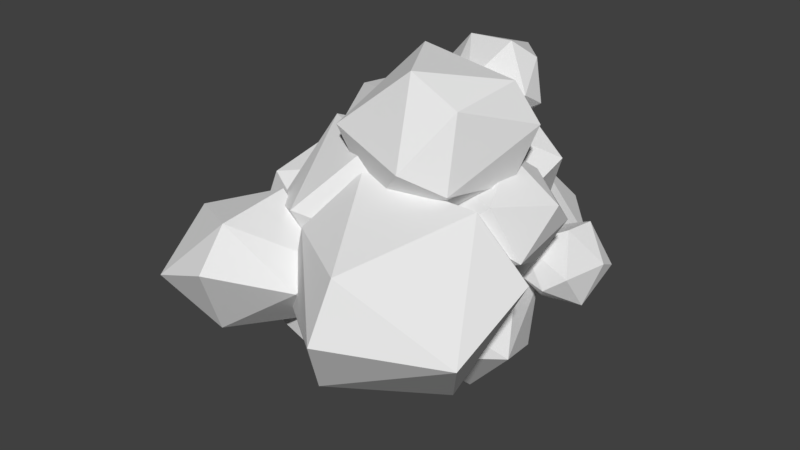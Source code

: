 # Source: FOLIAGE__03.blend  (saved by Blender 2.79.0; exported with 4.5.12 LTS)
import bpy
from mathutils import Matrix  # noqa: F401  (used for matrix-valued properties, if any)

bpy.ops.wm.read_factory_settings(use_empty=True)
scene = bpy.context.scene
scene.name = 'Scene'

# ---- collections
col_collection_1 = bpy.data.collections.new('Collection 1'); scene.collection.children.link(col_collection_1)

# ---- world
world_world = bpy.data.worlds.new('World'); scene.world = world_world
world_world.color = (0.05088, 0.05088, 0.05088)
world_world.use_sun_shadow = False
world_world.sun_shadow_jitter_overblur = 0.0
world_world.cycles.sampling_method = 'MANUAL'

# ---- meshes
me_icosphere_011 = bpy.data.meshes.new('Icosphere.011')
me_icosphere_011.from_pydata([(3.64, 4.821, 6.793), (3.488, 6.608, 7.413), (5.086, 3.651, 8.803), (0.4748, 6.771, 8.77), (-0.04609, 4.651, 9.607), (3.148, 7.514, 8.93), (5.205, 4.898, 8.075), (3.71, 4.292, 11.09), (1.097, 4.587, 10.88), (2.925, 6.953, 10.19), (4.499, 5.398, 10.14), (-1.312, 7.679, 4.931), (-6.387, 4.199, 5.113), (-3.095, 7.607, 3.895), (-1.952, 5.615, 8.184), (-1.862, 1.872, 7.894), (-5.552, 3.993, 6.902), (-3.663, 6.514, 6.84), (-2.04, -0.8756, 7.229), (-0.9794, -3.151, 7.897), (3.674, -4.336, 6.962), (-0.4432, 3.549, 8.985), (6.894, 2.275, 8.205), (5.594, -3.065, 5.988), (2.816, -2.254, 11.12), (0.5042, 1.662, 11.06), (5.735, 1.747, 10.24), (5.27, -2.001, 9.691), (6.785, -3.83, -3.75), (1.162, -4.422, -4.145), (2.45, -8.45, -2.682), (9.464, -7.243, 0.518), (9.549, -2.096, 2.492), (3.709, -10.35, 0.8959), (6.886, -2.547, 5.502), (3.927, -8.947, 3.859), (-0.5096, -6.198, 3.757), (-5.853, -2.843, -3.844), (-6.756, -0.313, -3.391), (-7.659, -3.192, -2.034), (-7.718, -0.4187, -1.874), (-4.675, 0.928, -2.729), (-7.229, -0.7737, -0.6172), (6.561, 3.97, -1.652), (5.05, 6.274, -3.498), (7.905, 5.774, -2.808), (7.654, 4.451, -0.8189), (6.951, 7.579, -3.265), (5.496, 8.888, -2.781), (8.239, 7.132, -0.8084), (8.009, 8.474, -1.467), (6.437, 6.365, 0.9058), (6.689, 8.134, 0.831), (-5.084, 9.065, -1.262), (-6.335, 8.928, 0.7103), (-2.096, 8.6, 3.515), (-5.7, 8.466, 2.344), (-3.234, 9.949, 2.288), (1.159, 11.55, -5.018), (-3.126, 10.77, -3.315), (5.38, 10.37, -1.597), (0.01417, 9.298, 4.015), (-2.53, 11.54, -0.02514), (3.609, 11.7, 0.09793), (3.125, 8.551, 3.17), (-0.154, -6.04, -3.017), (-1.604, -1.58, -6.808), (3.052, -3.087, -4.485), (-5.485, -0.4177, -4.964), (-4.767, -4.168, -3.673), (2.79, -1.468, -4.547), (2.889, 2.992, -8.605), (6.313, 1.485, -4.687), (5.366, 4.809, -5.823), (3.031, 7.059, -6.257), (-1.401, 4.155, -8.373), (-1.228, 0.4043, -6.906), (0.09456, 7.624, -5.425), (-1.246, 6.264, -3.964), (4.702, 6.537, 1.352), (5.991, 5.971, 5.015), (2.942, 9.068, 3.981), (2.234, 6.785, 7.58), (0.3411, 7.78, 6.093), (8.0, -0.4565, 2.326), (6.735, -1.286, 5.191), (7.258, 1.939, 1.216), (5.704, 3.855, 1.174), (8.364, 1.97, 4.599), (8.13, 3.304, 3.29), (6.005, 3.638, 5.257), (6.411, 4.792, 0.9468), (-1.927, -5.523, 3.937), (-5.054, 0.4273, 5.026), (-3.245, -0.6617, 7.097), (-9.087, -0.4173, 0.1727), (-5.493, 2.225, -3.885), (-7.994, -0.5544, 2.525), (-7.189, 6.333, -3.654), (-10.05, 3.908, -2.186), (-7.074, 4.155, 4.132), (-9.94, 4.741, 0.6497), (-0.04493, -7.245, 0.7539), (-4.454, -8.188, -2.406), (-4.517, -4.413, -2.67), (-7.272, -5.032, -1.693), (-2.999, -1.908, 0.4952), (-6.882, -9.769, 0.444), (-3.464, -10.13, 1.762), (-8.613, -5.757, 0.6963), (-3.707, -4.191, 4.094), (-3.607, -8.331, 3.772), (-7.69, -5.985, 2.675), (-5.6, -3.196, 2.607), (-4.131, -3.755, 3.427), (-3.972, -3.867, 3.596), (-3.644, -3.99, 3.777), (-3.307, -4.278, 3.821), (-3.017, -4.823, 3.593), (-3.783, 0.4697, 2.623), (-4.002, 0.6847, 3.028), (-3.837, -3.399, 2.859), (-1.493, -4.987, 2.563), (-3.356, -3.059, 2.309), (-3.878, 1.435, 3.579), (-4.056, 0.9098, 3.392), (-2.259, -1.325, 0.7801), (-2.996, -0.2251, 1.16), (-3.572, -0.01592, 0.7529), (-3.536, 0.03296, 0.8451), (-3.31, 0.6168, 1.725), (-3.822, -0.3591, -0.396), (-4.795, 5.965, -2.347), (-4.574, 5.424, -2.548), (-4.1, 3.222, -2.896), (-4.207, 1.852, -2.672), (-4.735, 6.374, -2.048), (2.254, 1.734, 3.098), (2.384, 1.623, 3.543), (5.678, 3.843, 1.177), (5.645, 3.888, 1.219), (5.673, 3.766, 1.153), (5.078, 2.072, 0.7466), (5.652, 3.662, 1.132), (4.521, 4.576, 2.353), (2.388, 2.108, 3.129), (2.195, 1.927, 3.215), (2.333, 1.774, 3.608), (4.813, 3.401, 5.157), (4.411, 3.102, 5.316), (5.813, 3.926, 4.04), (4.635, 4.58, 2.594), (4.416, 4.624, 2.377), (5.901, 3.852, 4.282), (5.237, 3.812, 4.907), (5.557, 3.9, 4.632), (4.987, 4.164, -1.381), (5.078, 3.72, -1.456), (4.58, 0.3823, -2.94), (4.952, 1.879, -2.487), (-1.319, 5.588, -3.978), (-1.125, 6.017, -3.715), (-1.542, 3.273, -5.713), (-1.605, 2.715, -5.6), (2.305, -1.189, -4.88), (2.363, -1.269, -4.798), (2.49, -1.306, -4.516), (-1.755, -5.071, -2.158), (0.5481, -0.4124, -5.759), (-1.093, 0.4511, -5.75), (1.758, -0.9868, -5.153), (-4.489, -3.855, -2.183), (-3.425, -4.422, -2.491), (-1.778, -5.067, -2.18), (-2.979, -1.4, -0.09144), (-2.388, -1.565, 0.3785), (-2.053, -1.459, 0.6245), (-2.772, -2.235, 0.1555), (-4.345, 0.904, -2.446), (-1.739, 1.594, -4.878), (-1.734, 1.65, -4.846), (-1.915, 1.696, -4.765), (-1.527, 0.7075, -5.469), (-2.724, 1.727, -4.292), (-3.613, 2.176, -3.35), (-1.587, 6.209, -3.387), (-1.064, 6.07, -3.697), (-1.087, 6.218, -3.804), (-1.059, 6.268, -3.87), (-2.596, 6.68, -2.629), (-0.1672, 7.227, -4.929), (0.51, 7.487, -5.183), (0.6223, 7.468, -5.232), (0.2088, 7.436, -5.063), (1.651, 8.905, 3.571), (0.7865, 8.637, 3.783), (3.092, 8.437, 3.173), (2.731, 8.645, 3.277), (0.3928, 8.241, 3.867), (-0.6064, 7.358, 3.418), (3.285, 6.569, -3.567), (2.968, 6.689, -3.848), (3.181, 8.351, 3.1), (1.868, 9.025, 3.357), (4.092, 6.938, 1.594), (4.29, 6.541, 1.285), (4.318, 6.089, 1.319), (4.252, 5.693, 1.526), (4.639, 6.42, 0.6264), (4.74, 6.801, 0.2204), (-6.007, 6.738, 1.332), (-6.242, 6.997, 0.7365), (-6.293, 6.963, 0.5969), (-5.666, 7.209, -0.3873), (-5.797, 7.25, -0.1797), (-4.274, 6.795, -1.669), (-4.409, 6.837, -1.545), (-4.499, 7.017, -1.488), (-5.798, 6.737, 1.523), (-4.917, 6.193, 2.103), (-4.218, 5.478, 2.444), (-4.157, 5.38, 2.458), (-3.551, 4.631, 2.347), (-3.547, 4.63, 2.343), (-3.685, 8.832, -1.753), (-4.035, 7.856, -1.689), (-3.46, 6.938, -1.938), (-3.485, 6.872, -1.933), (-1.443, 8.154, 2.988), (-2.039, 6.932, 2.966), (-2.642, 10.45, 0.4264), (-2.72, 10.43, 0.3496), (-2.955, 10.41, -0.1358), (-2.96, 10.42, -0.2384), (-3.048, 10.28, -0.6149), (-3.451, 6.885, -1.931), (-1.988, 10.04, 1.378), (-1.571, 9.24, 2.269), (4.857, 6.007, -3.152), (4.714, 6.158, -3.124), (4.438, 6.187, -2.896), (4.234, 6.06, -2.633), (4.232, 6.446, -2.88), (4.787, 7.7, 0.08526), (4.812, 7.343, 0.1074), (4.748, 6.686, 0.09663), (5.543, 5.777, 0.5), (5.069, 5.821, -3.036), (4.992, 4.395, -1.532), (5.149, 5.539, -2.773), (5.337, 4.624, -0.6672), (4.801, 4.447, -1.514), (4.991, 4.396, -1.53), (5.541, 4.87, -0.2606), (5.638, 5.261, 0.05817), (4.821, 8.259, -2.571), (5.101, 8.861, -2.189), (4.775, 8.011, 0.04866), (5.044, 8.625, -0.5972), (4.736, 7.429, -2.837), (4.544, 6.846, -2.934), (5.053, 8.628, -0.6155), (5.158, 8.744, -1.216), (5.293, 8.823, -2.029), (-5.666, -2.775, -0.02537), (-5.896, -2.945, -0.3089), (-6.012, -3.147, -0.5004), (-5.757, -3.962, -1.694), (-6.253, -3.944, -1.423), (-6.276, -3.715, -1.242), (-4.775, -3.034, -3.077), (-4.47, -3.576, -1.938), (-4.671, -3.591, -1.986), (-6.526, -0.3503, -0.6333), (-6.303, 0.04773, -1.154), (-5.114, -0.586, -3.967), (-5.177, -1.098, -3.975), (-6.202, -0.7354, -0.2833), (-5.239, -1.267, 0.05276), (-4.818, -1.353, 0.1937), (-4.696, -1.301, 0.2313), (-5.064, -2.271, 0.1508), (-5.122, -2.278, 0.1319), (-5.001, -2.404, -3.791), (-4.563, -1.328, 0.1438), (-4.485, -1.254, 0.1196), (-4.256, -1.959, -0.2351), (-4.189, -0.8538, 0.06674), (-3.821, -2.404, -0.6316), (-3.494, -1.328, -0.4944), (-5.113, 0.6787, -2.217), (-4.866, 0.7653, -2.129), (-4.863, 0.005281, -3.5), (-4.516, 0.6984, -2.822), (-5.183, -1.179, -3.965), (-4.398, 0.8285, -2.559), (-4.746, 0.701, -1.989), (-4.353, 0.779, -2.428), (-4.034, -0.2178, -0.669), (-4.054, -0.6724, -0.2679), (-3.692, -0.7405, -0.7079), (0.7872, -3.355, 5.942), (5.22, 1.245, -0.02867), (7.227, 0.2083, 1.755), (5.78, 1.203, 0.7648), (5.078, 2.071, 0.7464), (5.078, 2.071, 0.7464), (6.442, -1.451, 4.544), (7.571, -0.7232, 2.599), (7.588, -0.3307, 2.094), (0.7848, -5.175, -3.447), (0.1822, -5.877, -2.625), (0.9207, -4.49, -3.94), (-1.506, -5.171, -1.878), (-1.547, -5.951, -1.395), (-1.309, -5.116, -2.045), (0.6126, -3.51, 5.782), (-2.582, -2.531, 0.8913), (-2.283, -3.078, 1.304), (-0.6347, -5.102, 3.673), (-1.259, -4.971, 2.711), (-2.36, -2.578, 1.234), (-1.124, -6.448, -0.7015), (-0.0398, -7.125, 0.7955), (-1.048, -6.004, 2.203), (-1.097, -5.956, 2.238), (-0.1064, -7.101, 0.6051), (6.237, -1.58, 4.734), (5.574, -1.339, 4.693), (2.817, -0.3716, 4.049), (-2.624, -2.311, 0.6504), (-2.165, -1.771, 0.8189), (1.144, -4.198, -4.108), (-1.434, -5.006, -1.925), (-1.354, -4.923, 2.474), (-2.611, -2.302, 0.6268), (-2.611, -2.352, 0.4123), (-2.032, -1.662, 0.6623), (-2.543, -2.295, 0.337), (5.29, 0.5908, -0.5859), (4.779, -0.4097, -1.799), (3.821, -0.4828, -2.427), (3.195, -1.059, -3.32), (3.807, -0.3678, -2.33), (2.82, -0.925, -3.417), (2.814, -0.9916, -3.481), (-2.57, -2.415, 0.3287), (2.902, -1.349, -3.537), (3.07, -2.605, -3.739), (2.773, -3.467, -3.9), (2.053, -4.007, -4.028), (-1.878, -0.9688, 7.051), (-1.569, -1.521, 7.124), (-0.3386, -2.934, 6.549), (2.441, -3.55, 5.695), (0.3617, -3.185, 6.643), (1.118, -3.21, 5.949), (1.0, 3.412, 6.9), (0.8052, 3.13, 6.557), (0.7289, 2.404, 5.969), (-0.3404, 1.241, 6.557), (0.673, 2.374, 6.03), (-1.654, -0.5171, 6.956), (2.621, 1.552, 4.269), (2.628, 1.54, 4.267), (2.326, 1.351, 4.279), (2.431, 0.9789, 4.233), (2.81, -0.3548, 4.068), (2.854, -0.3882, 4.06), (2.82, -0.3925, 4.063), (4.693, -2.964, 5.621), (5.189, -2.739, 5.635), (5.187, -2.469, 5.453), (3.498, 3.705, 6.544), (3.788, 3.089, 6.026), (5.274, 2.386, 6.165), (3.834, 2.356, 5.221), (4.985, 2.44, 6.044), (2.638, 1.559, 4.277), (6.012, -0.1798, 5.576), (5.413, -0.7246, 5.18), (4.588, -1.093, 4.53), (5.468, 2.303, 6.288), (5.791, 2.01, 6.231), (6.313, 1.346, 5.812), (6.113, 0.199, 5.784), (-4.528, 0.7016, 5.184), (-4.85, 0.7016, 4.961), (-3.14, 0.8362, 6.045), (-1.767, 0.6756, 6.556), (-4.867, 0.7172, 4.937), (-4.867, 0.6751, 4.891), (-5.584, 4.633, 3.681), (-5.597, 4.59, 3.725), (-5.036, 3.171, 3.712), (-4.832, 0.6895, 4.832), (-3.825, 1.521, 3.558), (-2.962, 6.894, 3.302), (-3.777, 6.005, 3.072), (-4.887, 5.235, 3.083), (-4.582, 5.33, 2.995), (-4.297, 5.273, 2.805), (-3.911, 5.387, 2.687), (-4.019, 5.114, 2.543), (-3.886, 5.144, 2.496), (-3.533, 4.686, 2.411), (-3.347, 4.731, 2.345), (-3.521, 4.527, 2.419), (0.4677, 2.582, 5.92), (0.4536, 2.491, 5.843), (0.4046, 2.473, 5.881), (-0.8335, 6.991, 4.216), (-1.217, 6.726, 3.644), (-1.323, 6.443, 3.191), (-1.477, 6.174, 2.932), (-2.726, 6.935, 3.377), (-2.119, 6.096, 2.755), (-0.7517, 6.322, 6.128), (-0.3608, 5.616, 6.655), (0.1203, 5.166, 6.77), (-0.644, 7.0, 5.157), (-0.7326, 6.868, 5.412), (0.2183, 3.763, 6.618), (0.1507, 3.9, 6.672), (4.843, 3.527, 8.57), (4.703, 3.96, 8.079), (4.393, 3.967, 7.664), (3.958, 4.085, 7.268), (3.525, 4.024, 6.924), (4.727, 3.383, 8.909), (4.488, 3.378, 9.176), (3.113, 2.654, 9.925), (2.309, 2.821, 9.912), (3.186, 4.876, 6.825), (2.984, 4.326, 6.926), (1.276, 4.889, 7.114), (1.883, 4.105, 7.24), (1.342, 4.015, 7.728), (1.19, 5.083, 7.103), (0.7678, 4.111, 8.644), (0.7093, 3.459, 9.289), (1.328, 3.155, 9.708), (1.57, 3.113, 9.795), (2.665, 6.054, 7.246), (1.192, 5.252, 7.118), (2.248, 6.187, 7.533)], [], [(1, 5, 6), (7, 2, 10), (10, 9, 7), (9, 8, 7), (8, 432, 431, 7), (6, 10, 2), (6, 5, 10), (5, 9, 10), (5, 3, 9), (3, 8, 9), (0, 1, 6), (1, 3, 5), (3, 4, 8), (3, 444, 438, 4), (4, 440, 441, 8), (14, 11, 17), (17, 16, 14), (16, 15, 14), (15, 422, 423, 419, 14), (13, 17, 11), (13, 12, 17), (12, 16, 17), (12, 391, 390, 387, 16), (18, 362, 351), (18, 351, 352, 353, 19), (19, 20, 24), (24, 20, 27), (27, 26, 24), (26, 25, 24), (25, 19, 24), (23, 27, 20), (23, 22, 27), (22, 26, 27), (22, 425, 424, 429, 430, 26), (18, 19, 25), (21, 18, 25), (19, 353, 355, 356, 354, 20), (28, 302, 306, 305, 304, 303, 32), (30, 33, 322, 314), (36, 35, 301, 316), (35, 34, 371, 370, 354, 356, 301), (34, 328, 381, 372, 371), (33, 35, 36), (33, 31, 35), (31, 34, 35), (29, 30, 314, 313, 315, 311, 310, 312), (30, 31, 33), (31, 32, 34), (31, 28, 32), (32, 303, 309, 308, 307, 34), (28, 30, 29), (28, 31, 30), (37, 270, 271, 272, 267), (38, 40, 41), (42, 264, 282, 281, 280, 279, 278, 277), (41, 291, 296, 297, 295), (41, 40, 274, 290, 291), (40, 42, 273, 274), (40, 39, 42), (39, 266, 265, 264, 42), (38, 39, 40), (39, 268, 269, 266), (39, 37, 267, 268), (37, 38, 275, 276), (37, 39, 38), (43, 44, 45), (43, 45, 46), (44, 43, 248, 249, 247, 238), (45, 47, 50), (48, 256, 263, 262, 50), (45, 50, 49), (46, 49, 51), (51, 49, 52), (52, 257, 243, 51), (50, 52, 49), (50, 262, 261, 258, 52), (43, 46, 253, 250), (47, 48, 50), (48, 255, 256), (46, 45, 49), (44, 48, 47), (44, 242, 260, 259, 255, 48), (45, 44, 47), (53, 54, 233, 234), (55, 237, 236, 57), (57, 56, 55), (56, 398, 397, 415, 55), (54, 56, 57), (54, 212, 211, 210, 56), (53, 213, 214, 212, 54), (61, 198, 195, 194), (64, 63, 61, 194, 203, 197), (63, 62, 61), (62, 231, 230, 236, 237, 228, 229, 61), (60, 63, 64), (60, 58, 63), (58, 62, 63), (58, 59, 62), (58, 192, 191, 193, 190, 59), (59, 225, 224, 234, 233, 232, 62), (65, 66, 67, 350, 332, 312, 310), (65, 310, 311), (66, 65, 69), (67, 164, 165, 166, 344, 345, 347), (67, 347, 348), (68, 294, 276, 275, 292, 293, 295, 297, 178), (65, 311, 315, 333, 167), (68, 69, 171, 271, 270, 283, 294), (68, 66, 69), (69, 65, 167, 173, 172, 171), (66, 169, 168), (66, 68, 181, 180, 179, 182, 169), (67, 66, 168, 170, 164), (70, 71, 72), (70, 72, 341, 342), (71, 70, 165, 164, 170, 76), (72, 73, 247, 249), (74, 77, 191, 192, 201, 200, 240, 239), (72, 249, 248, 252, 156, 157), (78, 160, 161), (77, 78, 187, 188, 190, 193), (77, 75, 78), (75, 179, 180, 163, 162, 160, 78), (70, 342, 344, 166), (73, 74, 239, 238, 247), (74, 75, 77), (75, 76, 182, 179), (75, 71, 76), (76, 170, 168, 169, 182), (71, 74, 73), (71, 75, 74), (72, 71, 73), (79, 205, 204), (79, 204, 202, 196, 197, 203, 81), (80, 81, 82), (82, 81, 83), (83, 417, 418, 82), (80, 79, 81), (79, 206, 205), (84, 86, 89), (87, 140, 144, 152, 151, 89), (84, 89, 88), (85, 88, 383, 384, 385), (90, 154, 148, 149, 377, 375, 382), (89, 90, 88), (89, 151, 150, 153, 155, 90), (86, 87, 89), (87, 139, 140), (85, 84, 88), (84, 309, 303, 304, 86), (91, 159, 157, 156, 251, 250, 253, 254), (91, 254, 246, 245, 209), (91, 209, 208, 207, 152, 144), (92, 319, 316, 301, 356, 355), (94, 92, 355, 353, 352), (93, 114, 115, 94), (92, 122, 334, 320, 319), (95, 96, 290, 274, 273, 277, 278), (95, 278, 279, 97), (96, 95, 99), (97, 125, 124, 100), (100, 124, 396, 394, 393), (101, 97, 100), (98, 101, 211, 212, 214), (95, 97, 101), (98, 99, 101), (98, 96, 99), (99, 95, 101), (97, 279, 280, 284, 119, 120, 125), (96, 134, 135), (96, 98, 133, 134), (102, 103, 173, 167, 333, 313, 314, 322, 326), (102, 326, 323), (103, 102, 108), (105, 109, 265, 266, 269), (110, 116, 115, 114, 121, 123, 106, 113), (113, 112, 110), (112, 111, 110), (111, 324, 325, 334, 122, 118, 117, 110), (109, 112, 113), (109, 107, 112), (107, 111, 112), (102, 323, 324, 111), (104, 105, 269, 268, 267, 272), (105, 107, 109), (107, 108, 111), (107, 103, 108), (108, 102, 111), (103, 105, 104), (103, 107, 105), (115, 116, 117, 118, 92, 94), (117, 116, 110), (123, 318, 317, 330, 335, 106), (118, 122, 92), (130, 127, 121, 114, 93, 120, 119), (126, 127, 130, 129, 128, 174, 175), (128, 131, 298, 300, 174), (138, 137, 146, 147), (141, 139, 87), (144, 140, 139, 141, 143, 91), (148, 154, 155, 153, 80, 373, 374), (145, 146, 137), (155, 154, 90), (149, 376, 377), (150, 151, 152, 207, 206, 79), (153, 150, 79, 80), (161, 186, 187, 78), (163, 180, 181, 183), (172, 173, 103, 104), (177, 288, 286, 106), (184, 183, 181, 68), (166, 165, 70), (178, 184, 68), (175, 176, 126), (196, 202, 64), (201, 192, 58, 259, 260), (197, 196, 64), (199, 414, 413, 412), (190, 188, 185, 189, 235, 226, 225, 59), (202, 204, 205, 206, 207, 208, 244, 243, 257, 258, 261, 60, 64), (189, 185, 186, 161, 160, 162, 132, 136), (195, 198, 199, 412, 411, 420, 421, 83), (188, 187, 186, 185), (203, 194, 195, 83, 81), (193, 191, 77), (236, 230, 57), (215, 216, 217, 213, 53), (228, 237, 55), (214, 213, 217, 98), (210, 218, 219, 220, 221, 402, 398, 56), (217, 216, 136, 132, 133, 98), (220, 219, 400, 401), (232, 231, 62), (230, 231, 232, 233, 54, 57), (226, 235, 227), (218, 210, 211, 101, 100), (221, 222, 405, 404, 402), (222, 223, 406, 405), (227, 215, 53, 224, 225, 226), (234, 224, 53), (229, 416, 414, 199, 198, 61), (216, 215, 227, 235, 189, 136), (263, 256, 255, 259, 58, 60), (238, 239, 240, 241, 242, 44), (246, 254, 253, 46, 51), (243, 244, 245, 246, 51), (245, 244, 208, 209), (261, 262, 263, 60), (250, 251, 252, 248, 43), (260, 242, 241, 200, 201), (241, 240, 200), (258, 257, 52), (252, 251, 156), (277, 273, 42), (281, 286, 288, 289, 287, 285, 284, 280), (289, 300, 298, 299, 287), (293, 292, 41), (286, 281, 282, 113, 106), (284, 285, 129, 130, 119), (276, 294, 283, 37), (299, 298, 131), (296, 291, 290, 96, 135), (295, 293, 41), (283, 270, 37), (285, 287, 299, 131, 128, 129), (292, 275, 38, 41), (297, 296, 135, 134, 133, 132, 162, 163, 183, 184, 178), (282, 264, 265, 109, 113), (272, 271, 171, 172, 104), (320, 334, 325, 36), (305, 306, 142), (321, 331, 330, 317), (348, 349, 67), (316, 319, 320, 36), (317, 318, 321), (307, 327, 328, 34), (349, 350, 67), (343, 341, 72, 157, 159, 158), (313, 333, 315), (312, 332, 29), (325, 324, 323, 326, 322, 33, 36), (304, 305, 142, 143, 141, 87, 86), (332, 350, 349, 348, 347, 345, 28, 29), (327, 307, 308, 84, 85), (339, 340, 158, 159, 91), (337, 331, 321, 318, 123, 121, 127, 126, 176), (340, 343, 158), (308, 309, 84), (338, 346, 336), (345, 344, 342, 341, 343, 340, 339, 302, 28), (335, 336, 346, 177, 106), (331, 337, 338, 336, 335, 330), (306, 302, 339, 91, 143, 142), (346, 338, 337, 176, 175, 174, 300, 289, 288, 177), (378, 363, 365, 147, 146, 145), (385, 379, 380, 85), (375, 377, 376, 374, 373, 434, 428, 427), (374, 376, 149, 148), (379, 385, 384, 22, 23), (366, 364, 378, 145, 137, 138), (370, 371, 372, 23), (384, 383, 382, 375, 427, 426, 425, 22), (361, 359, 409, 410), (358, 359, 361, 360, 362, 18, 21), (352, 351, 362, 360, 94), (369, 367, 368), (364, 366, 365, 363), (369, 368, 329), (380, 381, 328, 327, 85), (354, 370, 23, 20), (363, 378, 364), (372, 381, 380, 379, 23), (368, 367, 329), (365, 366, 138, 147), (367, 369, 329), (382, 383, 88, 90), (394, 396, 395), (419, 418, 417, 421, 420, 11, 14), (399, 392, 12, 13), (408, 422, 15), (387, 386, 15, 16), (413, 414, 416, 415, 397, 13), (392, 393, 394, 395, 391, 12), (423, 422, 408, 409, 359, 358, 357), (418, 419, 423, 357, 436, 435, 438, 444, 445, 82), (410, 389, 388, 94, 360, 361), (421, 417, 83), (415, 416, 229, 228, 55), (407, 406, 223), (388, 386, 387, 390, 93, 94), (386, 388, 389, 15), (389, 410, 409, 408, 15), (411, 412, 413, 13, 11), (404, 405, 406, 407, 403), (393, 392, 399, 400, 219, 218, 100), (397, 398, 402, 404, 403, 401, 400, 399, 13), (390, 391, 395, 396, 124, 125, 120, 93), (420, 411, 11), (401, 403, 407, 223, 222, 221, 220), (431, 430, 429, 2, 7), (438, 435, 437, 439, 440, 4), (424, 425, 426, 6, 2), (426, 427, 428, 0, 6), (439, 437, 436, 357, 358, 21), (443, 445, 444, 3, 1), (442, 441, 440, 439, 21, 25), (428, 434, 433, 0), (445, 443, 433, 434, 373, 80, 82), (429, 424, 2), (430, 431, 432, 442, 25, 26), (435, 436, 437), (441, 442, 432, 8), (433, 443, 1, 0)])
me_icosphere_011.use_remesh_preserve_volume = False
me_icosphere_011.use_remesh_preserve_attributes = False
me_icosphere_011.use_mirror_vertex_groups = False
me_icosphere_011.update()

# ---- objects
ob_icosphere_000 = bpy.data.objects.new('Icosphere.000', me_icosphere_011)

# ---- transforms, parenting, visibility, modifiers, constraints
ob_icosphere_000.location = (0.0, 0.0, 0.0)
ob_icosphere_000.lineart.crease_threshold = 0.0

# ---- collection membership
col_collection_1.objects.link(ob_icosphere_000)

# ---- scene / render settings (as saved in the file)
scene.frame_start = 1; scene.frame_end = 250; scene.frame_set(1)
scene.render.engine = 'BLENDER_EEVEE_NEXT'
scene.render.resolution_percentage = 50
scene.render.dither_intensity = 0.0
scene.cycles.use_denoising = False
scene.cycles.samples = 128
scene.cycles.sampling_pattern = 'TABULATED_SOBOL'
scene.cycles.use_adaptive_sampling = False
scene.cycles.use_light_tree = False
scene.cycles.blur_glossy = 0.0
scene.cycles.sample_clamp_indirect = 0.0
scene.view_settings.view_transform = 'Standard'
bpy.context.view_layer.update()

# ---- added for rendering (the .blend has no active camera and no usable light): camera, sun
cam_auto = bpy.data.cameras.new('AutoCamera')
cam_auto.lens = 50.0
cam_auto.sensor_width = 36.0
cam_auto.clip_end = 1000.0
ob_auto_camera = bpy.data.objects.new('AutoCamera', cam_auto)
scene.collection.objects.link(ob_auto_camera)
ob_auto_camera.location = (32.5892, -38.7364, 27.5327)
ob_auto_camera.rotation_euler = (1.09748, -7.21219e-08, 0.694738)
scene.camera = ob_auto_camera
light_auto_sun = bpy.data.lights.new('AutoSun', 'SUN')
light_auto_sun.energy = 3.0
light_auto_sun.angle = 0.0523599
ob_auto_sun = bpy.data.objects.new('AutoSun', light_auto_sun)
scene.collection.objects.link(ob_auto_sun)
ob_auto_sun.rotation_euler = (0.872665, 0.174533, 0.523599)
bpy.context.view_layer.update()
